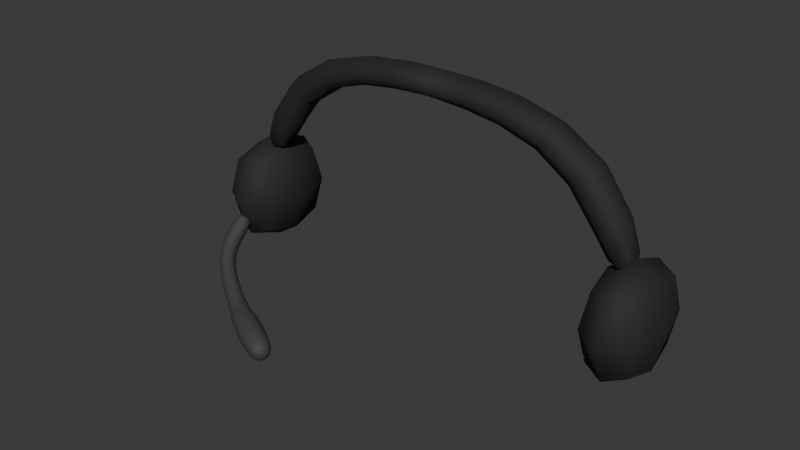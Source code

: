 # Source: headset.blend  (saved by Blender 4.1.24; exported with 4.5.12 LTS)
import bpy
from mathutils import Matrix  # noqa: F401  (used for matrix-valued properties, if any)

bpy.ops.wm.read_factory_settings(use_empty=True)
scene = bpy.context.scene
scene.name = 'Scene'

# ---- collections
col_collection = bpy.data.collections.new('Collection'); scene.collection.children.link(col_collection)

# ---- materials (node trees are filled in below, after node groups)
mat_material = bpy.data.materials.new('Material')
mat_material.use_transparent_shadow = False
mat_material_001 = bpy.data.materials.new('Material.001')
mat_material_001.use_transparent_shadow = False

# ---- material node trees
mat_material.use_nodes = True; mat_material.node_tree.nodes.clear()
_N = mat_material.node_tree.nodes; _L = mat_material.node_tree.links
n0 = _N.new('ShaderNodeBsdfPrincipled'); n0.name = 'Principled BSDF'; n0.location = (10, 300)
n0.inputs[0].default_value = (0.01783, 0.01783, 0.01783, 1.0)
n0.inputs[2].default_value = 0.8256
n1 = _N.new('ShaderNodeOutputMaterial'); n1.name = 'Material Output'; n1.location = (300, 300)
_L.new(n0.outputs[0], n1.inputs[0])
n1.is_active_output = True
mat_material_001.use_nodes = True; mat_material_001.node_tree.nodes.clear()
_N = mat_material_001.node_tree.nodes; _L = mat_material_001.node_tree.links
n0 = _N.new('ShaderNodeBsdfPrincipled'); n0.name = 'Principled BSDF'; n0.location = (10, 300)
n0.inputs[0].default_value = (0.05318, 0.05318, 0.05318, 1.0)
n0.inputs[2].default_value = 0.7691
n1 = _N.new('ShaderNodeOutputMaterial'); n1.name = 'Material Output'; n1.location = (300, 300)
_L.new(n0.outputs[0], n1.inputs[0])
n1.is_active_output = True

# ---- world
world_world = bpy.data.worlds.new('World'); scene.world = world_world
world_world.use_nodes = True; world_world.node_tree.nodes.clear()
_N = world_world.node_tree.nodes; _L = world_world.node_tree.links
n0 = _N.new('ShaderNodeOutputWorld'); n0.name = 'World Output'; n0.location = (300, 300)
n1 = _N.new('ShaderNodeBackground'); n1.name = 'Background'; n1.location = (10, 300)
n1.inputs[0].default_value = (0.05088, 0.05088, 0.05088, 1.0)
_L.new(n1.outputs[0], n0.inputs[0])
n0.is_active_output = True
world_world.color = (0.05088, 0.05088, 0.05088)
world_world.use_sun_shadow = False
world_world.sun_shadow_jitter_overblur = 0.0

# ---- meshes
me_cube_001 = bpy.data.meshes.new('Cube.001')
me_cube_001.from_pydata([(-0.588, -0.2632, 1.214), (-0.588, -0.2632, 1.535), (-0.588, 0.05773, 1.214), (-0.588, 0.05773, 1.535), (-0.3953, -0.2632, 1.214), (-0.3953, -0.2632, 1.535), (-0.3953, 0.05773, 1.214), (-0.3953, 0.05773, 1.535), (-0.536, -0.1483, 1.453), (-0.4281, -0.1483, 1.707), (-0.536, -0.05719, 1.453), (-0.4281, -0.05719, 1.707), (-0.4456, -0.1483, 1.438), (-0.3522, -0.1483, 1.643), (-0.4449, -0.05719, 1.453), (-0.3515, -0.05719, 1.658), (-0.0001243, -0.1483, 1.782), (-0.0001243, -0.05719, 1.782), (-0.0004086, -0.1483, 1.722), (-0.0004086, -0.05719, 1.722), (-0.1853, -0.05719, 1.784), (-0.1735, -0.05719, 1.718), (-0.1769, -0.1483, 1.712), (-0.1853, -0.1483, 1.784)], [], [(0, 1, 3, 2), (2, 3, 7, 6), (6, 7, 5, 4), (4, 5, 1, 0), (2, 6, 4, 0), (7, 3, 1, 5), (8, 9, 11, 10), (10, 11, 15, 14), (14, 15, 13, 12), (12, 13, 9, 8), (10, 14, 12, 8), (21, 20, 17, 19), (19, 17, 16, 18), (22, 21, 19, 18), (20, 23, 16, 17), (23, 22, 18, 16), (9, 13, 22, 23), (11, 9, 23, 20), (13, 15, 21, 22), (15, 11, 20, 21)])
me_cube_001.polygons.foreach_set('use_smooth', [True] * 20)
_uv = me_cube_001.uv_layers.new(name='UVMap')
_uv.uv.foreach_set('vector', [0.375, 0.0, 0.625, 0.0, 0.625, 0.25, 0.375, 0.25, 0.375, 0.25, 0.625, 0.25, 0.625, 0.5, 0.375, 0.5, 0.375, 0.5, 0.625, 0.5, 0.625, 0.75, 0.375, 0.75, 0.375, 0.75, 0.625, 0.75, 0.625, 1.0, 0.375, 1.0, 0.125, 0.5, 0.375, 0.5, 0.375, 0.75, 0.125, 0.75, 0.625, 0.5, 0.875, 0.5, 0.875, 0.75, 0.625, 0.75, 0.375, 0.0, 0.625, 0.0, 0.625, 0.25, 0.375, 0.25, 0.375, 0.25, 0.625, 0.25, 0.625, 0.5, 0.375, 0.5, 0.375, 0.5, 0.625, 0.5, 0.625, 0.75, 0.375, 0.75, 0.375, 0.75, 0.625, 0.75, 0.625, 1.0, 0.375, 1.0, 0.125, 0.5, 0.375, 0.5, 0.375, 0.75, 0.125, 0.75, 0.625, 0.5, 0.625, 0.25, 0.625, 0.25, 0.625, 0.5, 0.625, 0.5, 0.875, 0.5, 0.875, 0.75, 0.625, 0.75, 0.625, 0.75, 0.625, 0.5, 0.625, 0.5, 0.625, 0.75, 0.625, 0.25, 0.625, 0.0, 0.625, 0.0, 0.625, 0.25, 0.625, 1.0, 0.625, 0.75, 0.625, 0.75, 0.625, 1.0, 0.625, 1.0, 0.625, 0.75, 0.625, 0.75, 0.625, 1.0, 0.625, 0.25, 0.625, 0.0, 0.625, 0.0, 0.625, 0.25, 0.625, 0.75, 0.625, 0.5, 0.625, 0.5, 0.625, 0.75, 0.625, 0.5, 0.625, 0.25, 0.625, 0.25, 0.625, 0.5])
me_cube_001.materials.append(mat_material)
me_cube_001.update()
me_cube_002 = bpy.data.meshes.new('Cube.002')
me_cube_002.from_pydata([(-0.5185, -0.2306, 1.277), (-0.5185, -0.2503, 1.315), (-0.5185, -0.1936, 1.306), (-0.5185, -0.2132, 1.344), (-0.4757, -0.2306, 1.277), (-0.4757, -0.2503, 1.315), (-0.4757, -0.1936, 1.306), (-0.4757, -0.2132, 1.344), (-0.485, -0.32, 1.228), (-0.4904, -0.3348, 1.268), (-0.4514, -0.2971, 1.241), (-0.4567, -0.312, 1.281), (-0.3303, -0.4094, 1.182), (-0.3333, -0.4262, 1.221), (-0.3113, -0.3747, 1.198), (-0.3144, -0.3915, 1.237), (-0.3103, -0.4262, 1.163), (-0.315, -0.4522, 1.224), (-0.2809, -0.3724, 1.189), (-0.2857, -0.3984, 1.25), (-0.2158, -0.472, 1.151), (-0.2206, -0.498, 1.212), (-0.1864, -0.4182, 1.176), (-0.1912, -0.4442, 1.237), (-0.1806, -0.4805, 1.166), (-0.1833, -0.4952, 1.2), (-0.164, -0.4499, 1.18), (-0.1667, -0.4647, 1.215)], [], [(0, 1, 3, 2), (2, 3, 7, 6), (6, 7, 5, 4), (5, 1, 9, 11), (2, 6, 4, 0), (7, 3, 1, 5), (11, 9, 13, 15), (4, 5, 11, 10), (1, 0, 8, 9), (0, 4, 10, 8), (14, 15, 19, 18), (10, 11, 15, 14), (8, 10, 14, 12), (9, 8, 12, 13), (16, 18, 22, 20), (12, 14, 18, 16), (13, 12, 16, 17), (15, 13, 17, 19), (23, 21, 25, 27), (17, 16, 20, 21), (19, 17, 21, 23), (18, 19, 23, 22), (26, 27, 25, 24), (22, 23, 27, 26), (20, 22, 26, 24), (21, 20, 24, 25)])
me_cube_002.polygons.foreach_set('use_smooth', [True] * 26)
_uv = me_cube_002.uv_layers.new(name='UVMap')
_uv.uv.foreach_set('vector', [0.375, 0.0, 0.625, 0.0, 0.625, 0.25, 0.375, 0.25, 0.375, 0.25, 0.625, 0.25, 0.625, 0.5, 0.375, 0.5, 0.375, 0.5, 0.625, 0.5, 0.625, 0.75, 0.375, 0.75, 0.625, 0.75, 0.875, 0.75, 0.875, 0.75, 0.625, 0.75, 0.125, 0.5, 0.375, 0.5, 0.375, 0.75, 0.125, 0.75, 0.625, 0.5, 0.875, 0.5, 0.875, 0.75, 0.625, 0.75, 0.625, 0.75, 0.875, 0.75, 0.875, 0.75, 0.625, 0.75, 0.375, 0.75, 0.625, 0.75, 0.625, 0.75, 0.375, 0.75, 0.625, 0.0, 0.375, 0.0, 0.375, 0.0, 0.625, 0.0, 0.125, 0.75, 0.375, 0.75, 0.375, 0.75, 0.125, 0.75, 0.375, 0.75, 0.625, 0.75, 0.625, 0.75, 0.375, 0.75, 0.375, 0.75, 0.625, 0.75, 0.625, 0.75, 0.375, 0.75, 0.125, 0.75, 0.375, 0.75, 0.375, 0.75, 0.125, 0.75, 0.625, 0.0, 0.375, 0.0, 0.375, 0.0, 0.625, 0.0, 0.125, 0.75, 0.375, 0.75, 0.375, 0.75, 0.125, 0.75, 0.125, 0.75, 0.375, 0.75, 0.375, 0.75, 0.125, 0.75, 0.625, 0.0, 0.375, 0.0, 0.375, 0.0, 0.625, 0.0, 0.625, 0.75, 0.875, 0.75, 0.875, 0.75, 0.625, 0.75, 0.625, 0.75, 0.875, 0.75, 0.875, 0.75, 0.625, 0.75, 0.625, 0.0, 0.375, 0.0, 0.375, 0.0, 0.625, 0.0, 0.625, 0.75, 0.875, 0.75, 0.875, 0.75, 0.625, 0.75, 0.375, 0.75, 0.625, 0.75, 0.625, 0.75, 0.375, 0.75, 0.375, 0.75, 0.625, 0.75, 0.625, 1.0, 0.375, 1.0, 0.375, 0.75, 0.625, 0.75, 0.625, 0.75, 0.375, 0.75, 0.125, 0.75, 0.375, 0.75, 0.375, 0.75, 0.125, 0.75, 0.625, 0.0, 0.375, 0.0, 0.375, 0.0, 0.625, 0.0])
me_cube_002.materials.append(mat_material_001)
me_cube_002.update()

# ---- objects
ob_cube_001 = bpy.data.objects.new('Cube.001', me_cube_001)
ob_cube_002 = bpy.data.objects.new('Cube.002', me_cube_002)

# ---- transforms, parenting, visibility, modifiers, constraints
ob_cube_001.location = (0.0, 0.0, 0.0)
_m = ob_cube_001.modifiers.new('Mirror', 'MIRROR')
_m = ob_cube_001.modifiers.new('Subdivision', 'SUBSURF')
_m.render_levels = 1
ob_cube_002.location = (0.0, 0.0, 0.0)
_m = ob_cube_002.modifiers.new('Subdivision', 'SUBSURF')

# ---- collection membership
col_collection.objects.link(ob_cube_001)
col_collection.objects.link(ob_cube_002)

# ---- scene / render settings (as saved in the file)
scene.frame_start = 1; scene.frame_end = 250; scene.frame_set(0)
scene.render.engine = 'BLENDER_EEVEE_NEXT'
scene.cycles.sampling_pattern = 'TABULATED_SOBOL'
scene.eevee.ray_tracing_options.trace_max_roughness = 0.0
bpy.context.view_layer.update()

# ---- added for rendering (the .blend has no active camera and no usable light): camera, sun
cam_auto = bpy.data.cameras.new('AutoCamera')
cam_auto.lens = 50.0
cam_auto.sensor_width = 36.0
cam_auto.clip_end = 1000.0
ob_auto_camera = bpy.data.objects.new('AutoCamera', cam_auto)
scene.collection.objects.link(ob_auto_camera)
ob_auto_camera.location = (1.33826, -1.82606, 2.53807)
ob_auto_camera.rotation_euler = (1.09748, -7.21219e-08, 0.694738)
scene.camera = ob_auto_camera
light_auto_sun = bpy.data.lights.new('AutoSun', 'SUN')
light_auto_sun.energy = 3.0
light_auto_sun.angle = 0.0523599
ob_auto_sun = bpy.data.objects.new('AutoSun', light_auto_sun)
scene.collection.objects.link(ob_auto_sun)
ob_auto_sun.rotation_euler = (0.872665, 0.174533, 0.523599)
bpy.context.view_layer.update()
